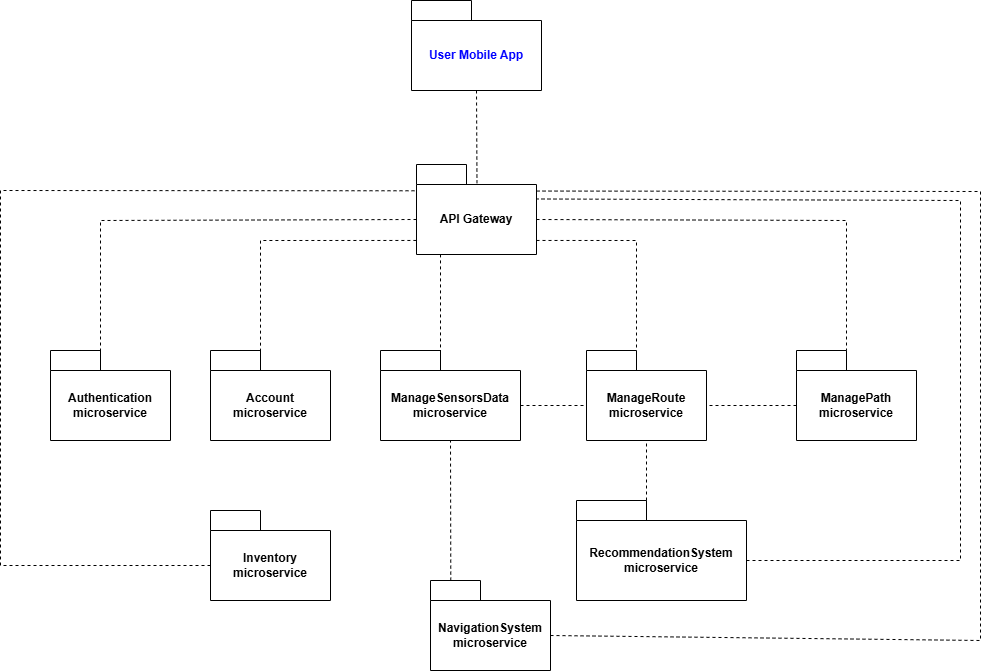

The diagram above was exported from draw.io. Its source (the exported page's mxGraphModel, read from the mxfile embedded in the PNG):
<mxGraphModel dx="1830" dy="894" grid="1" gridSize="10" guides="1" tooltips="1" connect="1" arrows="1" fold="1" page="1" pageScale="1" pageWidth="827" pageHeight="1169" math="0" shadow="0">
  <root>
    <mxCell id="0" />
    <mxCell id="1" parent="0" />
    <mxCell id="YUXWsKqRuSXV8G7swliI-1" parent="1" style="shape=folder;fontStyle=1;tabWidth=60;tabHeight=20;tabPosition=left;html=1;boundedLbl=1;whiteSpace=wrap;fillColor=#FFFFFF;" value="&lt;font style=&quot;color: rgb(0, 0, 255);&quot;&gt;User Mobile App&lt;/font&gt;" vertex="1">
      <mxGeometry height="90" width="130" x="471" y="10" as="geometry" />
    </mxCell>
    <mxCell id="YUXWsKqRuSXV8G7swliI-2" parent="1" style="shape=folder;fontStyle=1;tabWidth=50;tabHeight=20;tabPosition=left;html=1;boundedLbl=1;whiteSpace=wrap;fillColor=#FFFFFF;" value="API Gateway" vertex="1">
      <mxGeometry height="90" width="120" x="476" y="174" as="geometry" />
    </mxCell>
    <mxCell id="YUXWsKqRuSXV8G7swliI-3" parent="1" style="shape=folder;fontStyle=1;tabWidth=50;tabHeight=20;tabPosition=left;html=1;boundedLbl=1;whiteSpace=wrap;" value="ManageRoute&lt;br&gt;microservice" vertex="1">
      <mxGeometry height="90" width="120" x="646" y="360" as="geometry" />
    </mxCell>
    <mxCell id="YUXWsKqRuSXV8G7swliI-4" parent="1" style="shape=folder;fontStyle=1;tabWidth=70;tabHeight=20;tabPosition=left;html=1;boundedLbl=1;whiteSpace=wrap;" value="RecommendationSystem&lt;div&gt;microservice&lt;/div&gt;" vertex="1">
      <mxGeometry height="100" width="170" x="636" y="510" as="geometry" />
    </mxCell>
    <mxCell id="YUXWsKqRuSXV8G7swliI-5" parent="1" style="shape=folder;fontStyle=1;tabWidth=50;tabHeight=20;tabPosition=left;html=1;boundedLbl=1;whiteSpace=wrap;" value="Inventory&lt;div&gt;microservice&lt;/div&gt;" vertex="1">
      <mxGeometry height="90" width="120" x="270" y="520" as="geometry" />
    </mxCell>
    <mxCell id="YUXWsKqRuSXV8G7swliI-6" parent="1" style="shape=folder;fontStyle=1;tabWidth=50;tabHeight=20;tabPosition=left;html=1;boundedLbl=1;whiteSpace=wrap;" value="NavigationSystem&lt;div&gt;microservice&lt;/div&gt;" vertex="1">
      <mxGeometry height="90" width="120" x="490" y="590" as="geometry" />
    </mxCell>
    <mxCell id="YUXWsKqRuSXV8G7swliI-7" parent="1" style="shape=folder;fontStyle=1;tabWidth=50;tabHeight=20;tabPosition=left;html=1;boundedLbl=1;whiteSpace=wrap;" value="ManagePath&lt;div&gt;microservice&lt;/div&gt;" vertex="1">
      <mxGeometry height="90" width="120" x="856" y="360" as="geometry" />
    </mxCell>
    <mxCell id="YUXWsKqRuSXV8G7swliI-8" parent="1" style="shape=folder;fontStyle=1;tabWidth=50;tabHeight=20;tabPosition=left;html=1;boundedLbl=1;whiteSpace=wrap;" value="Account&lt;br&gt;microservice" vertex="1">
      <mxGeometry height="90" width="120" x="270" y="360" as="geometry" />
    </mxCell>
    <mxCell id="YUXWsKqRuSXV8G7swliI-9" parent="1" style="shape=folder;fontStyle=1;tabWidth=50;tabHeight=20;tabPosition=left;html=1;boundedLbl=1;whiteSpace=wrap;" value="Authentication&lt;br&gt;microservice" vertex="1">
      <mxGeometry height="90" width="120" x="110" y="360" as="geometry" />
    </mxCell>
    <mxCell id="YUXWsKqRuSXV8G7swliI-10" edge="1" parent="1" source="YUXWsKqRuSXV8G7swliI-2" style="endArrow=none;dashed=1;html=1;rounded=0;entryX=0;entryY=0;entryDx=50;entryDy=20;entryPerimeter=0;exitX=0;exitY=0;exitDx=0;exitDy=55;exitPerimeter=0;" target="YUXWsKqRuSXV8G7swliI-9" value="">
      <mxGeometry height="50" relative="1" width="50" as="geometry">
        <Array as="points">
          <mxPoint x="160" y="230" />
        </Array>
        <mxPoint x="160" y="230" as="sourcePoint" />
        <mxPoint x="160" y="380" as="targetPoint" />
      </mxGeometry>
    </mxCell>
    <mxCell id="YUXWsKqRuSXV8G7swliI-11" edge="1" parent="1" source="YUXWsKqRuSXV8G7swliI-2" style="endArrow=none;dashed=1;html=1;rounded=0;entryX=0;entryY=0;entryDx=50;entryDy=20;entryPerimeter=0;exitX=-0.001;exitY=0.844;exitDx=0;exitDy=0;exitPerimeter=0;" target="YUXWsKqRuSXV8G7swliI-8" value="">
      <mxGeometry height="50" relative="1" width="50" as="geometry">
        <Array as="points">
          <mxPoint x="320" y="250" />
        </Array>
        <mxPoint x="320" y="240" as="sourcePoint" />
        <mxPoint x="320" y="380" as="targetPoint" />
      </mxGeometry>
    </mxCell>
    <mxCell id="YUXWsKqRuSXV8G7swliI-12" edge="1" parent="1" source="YUXWsKqRuSXV8G7swliI-2" style="endArrow=none;dashed=1;html=1;rounded=0;exitX=1;exitY=0.844;exitDx=0;exitDy=0;exitPerimeter=0;entryX=0;entryY=0;entryDx=50;entryDy=0;entryPerimeter=0;" target="YUXWsKqRuSXV8G7swliI-3" value="">
      <mxGeometry height="50" relative="1" width="50" as="geometry">
        <Array as="points">
          <mxPoint x="696" y="250" />
        </Array>
        <mxPoint x="706" y="270" as="sourcePoint" />
        <mxPoint x="706" y="380" as="targetPoint" />
      </mxGeometry>
    </mxCell>
    <mxCell id="YUXWsKqRuSXV8G7swliI-13" edge="1" parent="1" source="YUXWsKqRuSXV8G7swliI-2" style="endArrow=none;dashed=1;html=1;rounded=0;exitX=0;exitY=0;exitDx=120;exitDy=55;exitPerimeter=0;entryX=0;entryY=0;entryDx=50;entryDy=0;entryPerimeter=0;" target="YUXWsKqRuSXV8G7swliI-7" value="">
      <mxGeometry height="50" relative="1" width="50" as="geometry">
        <Array as="points">
          <mxPoint x="906" y="230" />
        </Array>
        <mxPoint x="916" y="270" as="sourcePoint" />
        <mxPoint x="916" y="380" as="targetPoint" />
      </mxGeometry>
    </mxCell>
    <mxCell id="YUXWsKqRuSXV8G7swliI-14" edge="1" parent="1" source="YUXWsKqRuSXV8G7swliI-7" style="endArrow=none;dashed=1;html=1;rounded=0;exitX=0;exitY=0;exitDx=0;exitDy=55;exitPerimeter=0;entryX=0;entryY=0;entryDx=120;entryDy=55;entryPerimeter=0;" target="YUXWsKqRuSXV8G7swliI-3" value="">
      <mxGeometry height="50" relative="1" width="50" as="geometry">
        <mxPoint x="586" y="380" as="sourcePoint" />
        <mxPoint x="836" y="415" as="targetPoint" />
      </mxGeometry>
    </mxCell>
    <mxCell id="YUXWsKqRuSXV8G7swliI-15" parent="1" style="shape=folder;fontStyle=1;tabWidth=60;tabHeight=20;tabPosition=left;html=1;boundedLbl=1;whiteSpace=wrap;" value="ManageSensorsData&lt;br&gt;microservice" vertex="1">
      <mxGeometry height="90" width="140" x="440" y="360" as="geometry" />
    </mxCell>
    <mxCell id="YUXWsKqRuSXV8G7swliI-16" edge="1" parent="1" source="YUXWsKqRuSXV8G7swliI-2" style="endArrow=none;dashed=1;html=1;rounded=0;exitX=0.2;exitY=0.999;exitDx=0;exitDy=0;exitPerimeter=0;entryX=0;entryY=0;entryDx=60;entryDy=0;entryPerimeter=0;" target="YUXWsKqRuSXV8G7swliI-15" value="">
      <mxGeometry height="50" relative="1" width="50" as="geometry">
        <mxPoint x="500" y="270" as="sourcePoint" />
        <mxPoint x="500" y="360" as="targetPoint" />
      </mxGeometry>
    </mxCell>
    <mxCell id="YUXWsKqRuSXV8G7swliI-17" edge="1" parent="1" source="YUXWsKqRuSXV8G7swliI-6" style="endArrow=none;dashed=1;html=1;rounded=0;exitX=0.169;exitY=0.001;exitDx=0;exitDy=0;exitPerimeter=0;entryX=0.5;entryY=1;entryDx=0;entryDy=0;entryPerimeter=0;" target="YUXWsKqRuSXV8G7swliI-15" value="">
      <mxGeometry height="50" relative="1" width="50" as="geometry">
        <mxPoint x="810" y="650" as="sourcePoint" />
        <mxPoint x="860" y="600" as="targetPoint" />
      </mxGeometry>
    </mxCell>
    <mxCell id="YUXWsKqRuSXV8G7swliI-18" edge="1" parent="1" source="YUXWsKqRuSXV8G7swliI-4" style="endArrow=none;dashed=1;html=1;rounded=0;exitX=0;exitY=0;exitDx=70;exitDy=0;exitPerimeter=0;entryX=0.5;entryY=1;entryDx=0;entryDy=0;entryPerimeter=0;" target="YUXWsKqRuSXV8G7swliI-3" value="">
      <mxGeometry height="50" relative="1" width="50" as="geometry">
        <mxPoint x="520" y="520" as="sourcePoint" />
        <mxPoint x="570" y="470" as="targetPoint" />
      </mxGeometry>
    </mxCell>
    <mxCell id="YUXWsKqRuSXV8G7swliI-19" edge="1" parent="1" source="YUXWsKqRuSXV8G7swliI-15" style="endArrow=none;dashed=1;html=1;rounded=0;exitX=0;exitY=0;exitDx=140;exitDy=55;exitPerimeter=0;entryX=0;entryY=0;entryDx=0;entryDy=55;entryPerimeter=0;" target="YUXWsKqRuSXV8G7swliI-3" value="">
      <mxGeometry height="50" relative="1" width="50" as="geometry">
        <mxPoint x="610" y="410" as="sourcePoint" />
        <mxPoint x="660" y="360" as="targetPoint" />
      </mxGeometry>
    </mxCell>
    <mxCell id="YUXWsKqRuSXV8G7swliI-20" edge="1" parent="1" source="YUXWsKqRuSXV8G7swliI-6" style="endArrow=none;dashed=1;html=1;rounded=0;exitX=0;exitY=0;exitDx=120;exitDy=55;exitPerimeter=0;entryX=1;entryY=0.295;entryDx=0;entryDy=0;entryPerimeter=0;" target="YUXWsKqRuSXV8G7swliI-2" value="">
      <mxGeometry height="50" relative="1" width="50" as="geometry">
        <Array as="points">
          <mxPoint x="1040" y="650" />
          <mxPoint x="1040" y="201" />
        </Array>
        <mxPoint x="720" y="590" as="sourcePoint" />
        <mxPoint x="1100" y="200" as="targetPoint" />
      </mxGeometry>
    </mxCell>
    <mxCell id="YUXWsKqRuSXV8G7swliI-21" edge="1" parent="1" source="YUXWsKqRuSXV8G7swliI-4" style="endArrow=none;dashed=1;html=1;rounded=0;exitX=0;exitY=0;exitDx=170;exitDy=60;exitPerimeter=0;entryX=1.002;entryY=0.383;entryDx=0;entryDy=0;entryPerimeter=0;" target="YUXWsKqRuSXV8G7swliI-2" value="">
      <mxGeometry height="50" relative="1" width="50" as="geometry">
        <Array as="points">
          <mxPoint x="1020" y="570" />
          <mxPoint x="1020" y="210" />
        </Array>
        <mxPoint x="720" y="590" as="sourcePoint" />
        <mxPoint x="920" y="180" as="targetPoint" />
      </mxGeometry>
    </mxCell>
    <mxCell id="YUXWsKqRuSXV8G7swliI-22" edge="1" parent="1" source="YUXWsKqRuSXV8G7swliI-5" style="endArrow=none;dashed=1;html=1;rounded=0;exitX=0;exitY=0;exitDx=0;exitDy=55;exitPerimeter=0;entryX=0;entryY=0.292;entryDx=0;entryDy=0;entryPerimeter=0;" target="YUXWsKqRuSXV8G7swliI-2" value="">
      <mxGeometry height="50" relative="1" width="50" as="geometry">
        <Array as="points">
          <mxPoint x="60" y="575" />
          <mxPoint x="60" y="200" />
        </Array>
        <mxPoint x="660" y="600" as="sourcePoint" />
        <mxPoint x="460" y="200" as="targetPoint" />
      </mxGeometry>
    </mxCell>
    <mxCell id="YUXWsKqRuSXV8G7swliI-23" edge="1" parent="1" source="YUXWsKqRuSXV8G7swliI-1" style="endArrow=none;dashed=1;html=1;rounded=0;exitX=0.5;exitY=1;exitDx=0;exitDy=0;exitPerimeter=0;entryX=0.504;entryY=0.208;entryDx=0;entryDy=0;entryPerimeter=0;fillColor=#0000FF;" target="YUXWsKqRuSXV8G7swliI-2" value="">
      <mxGeometry height="50" relative="1" width="50" as="geometry">
        <mxPoint x="530" y="100" as="sourcePoint" />
        <mxPoint x="740" as="targetPoint" />
      </mxGeometry>
    </mxCell>
  </root>
</mxGraphModel>